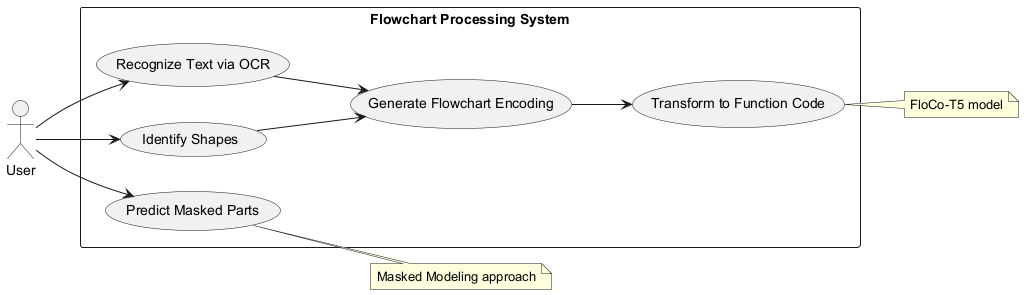

The diagram above was rendered by PlantUML. Its source (embedded in the PNG):
@startuml
left to right direction
actor User

rectangle "Flowchart Processing System" {
  usecase "Recognize Text via OCR" as OCR
  usecase "Identify Shapes" as Shapes
  usecase "Generate Flowchart Encoding" as Encode
  usecase "Transform to Function Code" as Transform
  usecase "Predict Masked Parts" as Mask
}

User --> OCR
User --> Shapes
OCR --> Encode
Shapes --> Encode
Encode --> Transform
User --> Mask

note right of Transform: FloCo-T5 model
note right of Mask: Masked Modeling approach
@enduml